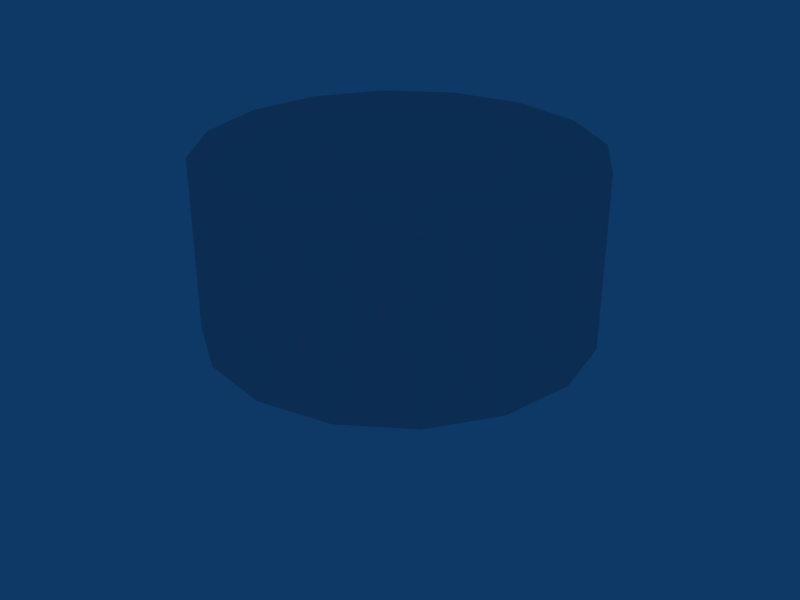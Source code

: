 # Source: gen_tank01.blend  (saved by Blender 2.42.0; exported with 4.5.12 LTS)
import bpy
from mathutils import Matrix  # noqa: F401  (used for matrix-valued properties, if any)

bpy.ops.wm.read_factory_settings(use_empty=True)
scene = bpy.context.scene
scene.name = 'Scene'

# ---- collections
col_collection_1 = bpy.data.collections.new('Collection 1'); scene.collection.children.link(col_collection_1)
col_collection_4 = bpy.data.collections.new('Collection 4'); scene.collection.children.link(col_collection_4)
col_collection_4.hide_render = True
col_collection_4.hide_viewport = True

# ---- world
world_world = bpy.data.worlds.new('World'); scene.world = world_world
world_world.color = (0.05656, 0.2208, 0.4)
world_world.use_sun_shadow = False
world_world.sun_shadow_jitter_overblur = 0.0
world_world.cycles.sampling_method = 'MANUAL'
world_world.cycles.sample_map_resolution = 256

# ---- meshes
me_cylinder = bpy.data.meshes.new('Cylinder')
me_cylinder.from_pydata([(16.26, 16.26, 0.0), (21.25, 8.802, 0.0), (23.0, -4.361e-06, 0.0), (21.25, -8.802, 0.0), (16.26, -16.26, 0.0), (8.802, -21.25, 0.0), (-3.646e-07, -23.0, 0.0), (-8.802, -21.25, 0.0), (-16.26, -16.26, 0.0), (-21.25, -8.802, 0.0), (-23.0, -3.081e-06, 0.0), (-21.25, 8.802, 0.0), (-16.26, 16.26, 0.0), (-8.802, 21.25, 0.0), (1.115e-05, 23.0, 0.0), (8.802, 21.25, 0.0), (16.26, 16.26, 20.8), (21.25, 8.802, 20.8), (23.0, -3.306e-05, 20.8), (21.25, -8.802, 20.8), (16.26, -16.26, 20.8), (8.802, -21.25, 20.8), (-4.826e-05, -23.0, 20.8), (-8.802, -21.25, 20.8), (-16.26, -16.26, 20.8), (-21.25, -8.802, 20.8), (-23.0, 5.578e-05, 20.8), (-21.25, 8.802, 20.8), (-16.26, 16.26, 20.8), (-8.802, 21.25, 20.8), (7.001e-05, 23.0, 20.8), (8.802, 21.25, 20.8), (-3.837e-06, -3.355e-06, 25.4), (8.802, 21.25, 20.8), (7.001e-05, 23.0, 20.8), (-8.802, 21.25, 20.8), (-16.26, 16.26, 20.8), (-21.25, 8.802, 20.8), (-23.0, 5.578e-05, 20.8), (-21.25, -8.802, 20.8), (-16.26, -16.26, 20.8), (-8.802, -21.25, 20.8), (-4.826e-05, -23.0, 20.8), (8.802, -21.25, 20.8), (16.26, -16.26, 20.8), (21.25, -8.802, 20.8), (23.0, -3.306e-05, 20.8), (21.25, 8.802, 20.8), (16.26, 16.26, 20.8)], [], [(0, 16, 17, 1), (1, 17, 18, 2), (2, 18, 19, 3), (3, 19, 20, 4), (4, 20, 21, 5), (5, 21, 22, 6), (6, 22, 23, 7), (7, 23, 24, 8), (8, 24, 25, 9), (9, 25, 26, 10), (10, 26, 27, 11), (11, 27, 28, 12), (12, 28, 29, 13), (13, 29, 30, 14), (14, 30, 31, 15), (16, 0, 15, 31), (32, 48, 33), (32, 33, 34), (32, 34, 35), (32, 35, 36), (32, 36, 37), (32, 37, 38), (32, 38, 39), (32, 39, 40), (32, 40, 41), (32, 41, 42), (32, 42, 43), (32, 43, 44), (32, 44, 45), (32, 45, 46), (32, 46, 47), (32, 47, 48)])
me_cylinder.polygons.foreach_set('use_smooth', [True] * 32)
_uv = me_cylinder.uv_layers.new(name='UVMap')
_uv.uv.foreach_set('vector', [0.6641, 0.6641, 0.6641, 0.6641, 0.6641, 0.6641, 0.6641, 0.6641, 0.6641, 0.6641, 0.6641, 0.6641, 0.6641, 0.6641, 0.6641, 0.6641, 0.6641, 0.6641, 0.6641, 0.6641, 0.6641, 0.6641, 0.6641, 0.6641, 0.6641, 0.6641, 0.6641, 0.6641, 0.6641, 0.6641, 0.6641, 0.6641, 0.6641, 0.6641, 0.6641, 0.6641, 0.6641, 0.6641, 0.6641, 0.6641, 0.6641, 0.6641, 0.6641, 0.6641, 0.6641, 0.6641, 0.6641, 0.6641, 0.6641, 0.6641, 0.6641, 0.6641, 0.6641, 0.6641, 0.6641, 0.6641, 0.6641, 0.6641, 0.6641, 0.6641, 0.6641, 0.6641, 0.6641, 0.6641, 0.6641, 0.6641, 0.6641, 0.6641, 0.6641, 0.6641, 0.6641, 0.6641, 0.6641, 0.6641, 0.6641, 0.6641, 0.6641, 0.6641, 0.6641, 0.6641, 0.6641, 0.6641, 0.6641, 0.6641, 0.6641, 0.6641, 0.6641, 0.6641, 0.6641, 0.6641, 0.6641, 0.6641, 0.6641, 0.6641, 0.6641, 0.6641, 0.6641, 0.6641, 0.6641, 0.6641, 0.6641, 0.6641, 0.6641, 0.6641, 0.6641, 0.6641, 0.6641, 0.6641, 0.6641, 0.6641, 0.6641, 0.6641, 0.6641, 0.6641, 0.6641, 0.6641, 0.6641, 0.6641, 0.6641, 0.6641, 0.6641, 0.6641, 0.6641, 0.6641, 0.6641, 0.6641, 0.6641, 0.6641, 0.6641, 0.6641, 0.6641, 0.6641, 0.6641, 0.6641, 0.6641, 0.6641, 0.6641, 0.6641, 0.6641, 0.6641, 0.6641, 0.6641, 0.6641, 0.6641, 0.6641, 0.6641, 0.6641, 0.6641, 0.6641, 0.6641, 0.6641, 0.6641, 0.6641, 0.6641, 0.6641, 0.6641, 0.6641, 0.6641, 0.6641, 0.6641, 0.6641, 0.6641, 0.6641, 0.6641, 0.6641, 0.6641, 0.6641, 0.6641, 0.6641, 0.6641, 0.6641, 0.6641, 0.6641, 0.6641, 0.6641, 0.6641, 0.6641, 0.6641, 0.6641, 0.6641, 0.6641, 0.6641, 0.6641, 0.6641, 0.6641, 0.6641, 0.6641, 0.6641, 0.6641, 0.6641, 0.6641, 0.6641, 0.6641, 0.6641, 0.6641, 0.6641, 0.6641, 0.6641, 0.6641, 0.6641, 0.6641, 0.6641, 0.6641, 0.6641, 0.6641, 0.6641, 0.6641, 0.6641, 0.6641, 0.6641, 0.6641, 0.6641, 0.6641, 0.6641, 0.6641, 0.6641, 0.6641, 0.6641, 0.6641, 0.6641, 0.6641, 0.6641, 0.6641, 0.6641])
_ca = me_cylinder.color_attributes.new('Col', 'BYTE_COLOR', 'CORNER')
_ca.data.foreach_set('color', [1.0, 1.0, 1.0, 1.0, 1.0, 1.0, 1.0, 1.0, 1.0, 1.0, 1.0, 1.0, 1.0, 1.0, 1.0, 1.0, 1.0, 1.0, 1.0, 1.0, 1.0, 1.0, 1.0, 1.0, 1.0, 1.0, 1.0, 1.0, 1.0, 1.0, 1.0, 1.0, 1.0, 1.0, 1.0, 1.0, 1.0, 1.0, 1.0, 1.0, 1.0, 1.0, 1.0, 1.0, 1.0, 1.0, 1.0, 1.0, 1.0, 1.0, 1.0, 1.0, 1.0, 1.0, 1.0, 1.0, 1.0, 1.0, 1.0, 1.0, 1.0, 1.0, 1.0, 1.0, 1.0, 1.0, 1.0, 1.0, 1.0, 1.0, 1.0, 1.0, 1.0, 1.0, 1.0, 1.0, 1.0, 1.0, 1.0, 1.0, 1.0, 1.0, 1.0, 1.0, 1.0, 1.0, 1.0, 1.0, 1.0, 1.0, 1.0, 1.0, 1.0, 1.0, 1.0, 1.0, 1.0, 1.0, 1.0, 1.0, 1.0, 1.0, 1.0, 1.0, 1.0, 1.0, 1.0, 1.0, 1.0, 1.0, 1.0, 1.0, 1.0, 1.0, 1.0, 1.0, 1.0, 1.0, 1.0, 1.0, 1.0, 1.0, 1.0, 1.0, 1.0, 1.0, 1.0, 1.0, 1.0, 1.0, 1.0, 1.0, 1.0, 1.0, 1.0, 1.0, 1.0, 1.0, 1.0, 1.0, 1.0, 1.0, 1.0, 1.0, 1.0, 1.0, 1.0, 1.0, 1.0, 1.0, 1.0, 1.0, 1.0, 1.0, 1.0, 1.0, 1.0, 1.0, 1.0, 1.0, 1.0, 1.0, 1.0, 1.0, 1.0, 1.0, 1.0, 1.0, 1.0, 1.0, 1.0, 1.0, 1.0, 1.0, 1.0, 1.0, 1.0, 1.0, 1.0, 1.0, 1.0, 1.0, 1.0, 1.0, 1.0, 1.0, 1.0, 1.0, 1.0, 1.0, 1.0, 1.0, 1.0, 1.0, 1.0, 1.0, 1.0, 1.0, 1.0, 1.0, 1.0, 1.0, 1.0, 1.0, 1.0, 1.0, 1.0, 1.0, 1.0, 1.0, 1.0, 1.0, 1.0, 1.0, 1.0, 1.0, 1.0, 1.0, 1.0, 1.0, 1.0, 1.0, 1.0, 1.0, 1.0, 1.0, 1.0, 1.0, 1.0, 1.0, 1.0, 1.0, 1.0, 1.0, 1.0, 1.0, 1.0, 1.0, 1.0, 1.0, 1.0, 1.0, 1.0, 1.0, 1.0, 1.0, 1.0, 1.0, 1.0, 1.0, 1.0, 1.0, 1.0, 1.0, 1.0, 1.0, 1.0, 1.0, 1.0, 1.0, 1.0, 1.0, 1.0, 1.0, 1.0, 1.0, 1.0, 1.0, 1.0, 1.0, 1.0, 1.0, 1.0, 1.0, 1.0, 1.0, 1.0, 1.0, 1.0, 1.0, 1.0, 1.0, 1.0, 1.0, 1.0, 1.0, 1.0, 1.0, 1.0, 1.0, 1.0, 1.0, 1.0, 1.0, 1.0, 1.0, 1.0, 1.0, 1.0, 1.0, 1.0, 1.0, 1.0, 1.0, 1.0, 1.0, 1.0, 1.0, 1.0, 1.0, 1.0, 1.0, 1.0, 1.0, 1.0, 1.0, 1.0, 1.0, 1.0, 1.0, 1.0, 1.0, 1.0, 1.0, 1.0, 1.0, 1.0, 1.0, 1.0, 1.0, 1.0, 1.0, 1.0, 1.0, 1.0, 1.0, 1.0, 1.0, 1.0, 1.0, 1.0, 1.0, 1.0, 1.0, 1.0, 1.0, 1.0, 1.0, 1.0, 1.0, 1.0, 1.0, 1.0, 1.0, 1.0, 1.0, 1.0, 1.0, 1.0, 1.0, 1.0, 1.0, 1.0, 1.0, 1.0, 1.0, 1.0, 1.0, 1.0, 1.0, 1.0, 1.0, 1.0, 1.0, 1.0, 1.0, 1.0, 1.0, 1.0, 1.0, 1.0, 1.0, 1.0, 1.0, 1.0, 1.0, 1.0, 1.0, 1.0, 1.0, 1.0, 1.0, 1.0, 1.0, 1.0, 1.0, 1.0, 1.0, 1.0, 1.0, 1.0, 1.0, 1.0, 1.0, 1.0, 1.0, 1.0, 1.0, 1.0, 1.0, 1.0, 1.0, 1.0, 1.0, 1.0, 1.0, 1.0, 1.0, 1.0, 1.0, 1.0, 1.0, 1.0, 1.0, 1.0, 1.0, 1.0, 1.0, 1.0, 1.0, 1.0, 1.0, 1.0, 1.0, 1.0, 1.0, 1.0, 1.0, 1.0, 1.0, 1.0, 1.0, 1.0, 1.0, 1.0, 1.0, 1.0, 1.0])
me_cylinder.use_remesh_preserve_volume = False
me_cylinder.use_remesh_preserve_attributes = False
me_cylinder.use_mirror_vertex_groups = False
me_cylinder.update()
me_mesh_005 = bpy.data.meshes.new('Mesh.005')
me_mesh_005.from_pydata([(-22.67, -3.996, -20.11), (-17.63, -14.79, -20.11), (-7.872, -21.62, -20.11), (3.996, -22.66, -20.11), (14.8, -17.63, -20.11), (14.8, -17.63, 0.734), (21.63, -7.872, -20.11), (21.63, -7.872, 0.734), (22.67, 3.996, -20.11), (17.63, 14.79, -20.11), (7.872, 21.62, 0.734), (7.872, 21.62, -20.11), (-3.996, 22.66, -20.11), (-14.8, 17.63, 0.734), (-14.8, 17.63, -20.11), (-22.67, -3.996, 0.734), (-21.63, 7.872, -20.11), (-21.63, 7.872, 0.734), (-17.63, -14.79, 0.734), (-7.872, -21.62, 0.734), (0.0, 0.0, 5.238), (3.996, -22.66, 0.734), (22.67, 3.996, 0.734), (17.63, 14.79, 0.734), (-3.996, 22.66, 0.734), (-2.48, 0.0, 7.026), (-1.24, 2.148, 7.026), (-2.48, 0.0, 4.57), (1.24, -2.148, 7.026), (1.24, -2.148, 4.57), (-7.948, -21.83, 2.354), (22.88, 4.036, 0.422), (17.8, 14.93, 2.354), (-4.036, 22.88, 0.422), (-22.88, -4.036, 2.354), (-22.88, -4.036, 0.422), (-17.8, -14.93, 2.354), (-17.8, -14.93, 0.422), (-7.948, -21.83, 0.422), (4.036, -22.88, 2.354), (4.036, -22.88, 0.422), (14.94, -17.8, 2.354), (21.84, -7.944, 2.354), (14.94, -17.8, 0.422), (21.84, -7.944, 0.422), (22.88, 4.036, 2.354), (17.8, 14.93, 0.422), (7.948, 21.83, 0.422), (7.948, 21.83, 2.354), (-4.036, 22.88, 2.354), (-14.94, 17.8, 2.354), (-14.94, 17.8, 0.422), (-21.84, 7.944, 0.422), (-21.84, 7.944, 2.354), (1.24, 2.148, 7.026), (1.24, 2.148, 4.57), (-1.24, 2.148, 4.57), (-1.24, -2.148, 7.026), (-1.24, -2.148, 4.57), (2.48, 0.0, 7.026), (2.48, 0.0, 4.57)], [], [(18, 0, 1), (0, 18, 15), (19, 1, 2), (1, 19, 18), (21, 2, 3), (2, 21, 19), (5, 3, 4), (3, 5, 21), (7, 4, 6), (4, 7, 5), (22, 6, 8), (6, 22, 7), (23, 8, 9), (8, 23, 22), (10, 9, 11), (9, 10, 23), (24, 11, 12), (11, 24, 10), (13, 12, 14), (12, 13, 24), (17, 14, 16), (14, 17, 13), (16, 0, 15), (16, 15, 17), (20, 15, 18), (20, 18, 19), (20, 19, 21), (20, 21, 5), (20, 5, 7), (20, 7, 22), (20, 22, 23), (20, 23, 10), (20, 10, 24), (20, 24, 13), (20, 13, 17), (20, 17, 15), (54, 60, 55), (60, 54, 59), (26, 55, 56), (27, 57, 25), (28, 58, 29), (59, 29, 60), (29, 59, 28), (36, 35, 37), (35, 36, 34), (39, 38, 40), (38, 39, 30), (41, 40, 43), (43, 42, 41), (50, 33, 51), (52, 34, 53), (30, 37, 36), (37, 30, 38), (41, 40, 39), (43, 42, 44), (45, 44, 42), (44, 45, 31), (32, 31, 45), (31, 32, 46), (48, 46, 32), (46, 48, 47), (49, 47, 48), (47, 49, 33), (50, 33, 49), (53, 51, 50), (51, 53, 52), (52, 34, 35), (26, 55, 54), (25, 56, 26), (56, 25, 27), (27, 57, 58), (28, 58, 57)])
me_mesh_005.polygons.foreach_set('use_smooth', [True] * 72)
_uv = me_mesh_005.uv_layers.new(name='UVMap')
_uv.uv.foreach_set('vector', [0.751, 0.4178, 0.9997, 0.3715, 0.9997, 0.4178, 0.9997, 0.3715, 0.751, 0.4178, 0.751, 0.3715, 0.751, 0.464, 0.9997, 0.4178, 0.9997, 0.464, 0.9997, 0.4178, 0.751, 0.464, 0.751, 0.4178, 0.751, 0.5102, 0.9997, 0.464, 0.9997, 0.5102, 0.9997, 0.464, 0.751, 0.5102, 0.751, 0.464, 0.751, 0.5564, 0.9997, 0.5102, 0.9997, 0.5564, 0.9997, 0.5102, 0.751, 0.5564, 0.751, 0.5102, 0.751, 0.0481, 0.9997, 0.0019, 0.9997, 0.0481, 0.9997, 0.0019, 0.751, 0.0481, 0.751, 0.0019, 0.751, 0.0943, 0.9997, 0.0481, 0.9997, 0.0943, 0.9997, 0.0481, 0.751, 0.0943, 0.751, 0.0481, 0.751, 0.1405, 0.9997, 0.0943, 0.9997, 0.1405, 0.9997, 0.0943, 0.751, 0.1405, 0.751, 0.0943, 0.751, 0.1867, 0.9997, 0.1405, 0.9997, 0.1867, 0.9997, 0.1405, 0.751, 0.1867, 0.751, 0.1405, 0.751, 0.2329, 0.9997, 0.1867, 0.9997, 0.2329, 0.9997, 0.1867, 0.751, 0.2329, 0.751, 0.1867, 0.751, 0.2791, 0.9997, 0.2329, 0.9997, 0.2791, 0.9997, 0.2329, 0.751, 0.2791, 0.751, 0.2329, 0.751, 0.3253, 0.9997, 0.2791, 0.9997, 0.3253, 0.9997, 0.2791, 0.751, 0.3253, 0.751, 0.2791, 0.9997, 0.3253, 0.9997, 0.3715, 0.751, 0.3715, 0.9997, 0.3253, 0.751, 0.3715, 0.751, 0.3253, 0.792, 0.7874, 0.792, 0.992, 0.6896, 0.9646, 0.792, 0.7874, 0.6896, 0.9646, 0.6147, 0.8897, 0.792, 0.7874, 0.6147, 0.8897, 0.5873, 0.7874, 0.792, 0.7874, 0.5873, 0.7874, 0.6147, 0.685, 0.792, 0.7874, 0.6147, 0.685, 0.6896, 0.6101, 0.792, 0.7874, 0.6896, 0.6101, 0.792, 0.5827, 0.792, 0.7874, 0.792, 0.5827, 0.8943, 0.6101, 0.792, 0.7874, 0.8943, 0.6101, 0.9692, 0.685, 0.792, 0.7874, 0.9692, 0.685, 0.9966, 0.7874, 0.792, 0.7874, 0.9966, 0.7874, 0.9692, 0.8897, 0.792, 0.7874, 0.9692, 0.8897, 0.8943, 0.9646, 0.792, 0.7874, 0.8943, 0.9646, 0.792, 0.992, 0.6889, 0.5817, 0.7374, 0.5353, 0.7374, 0.5817, 0.7374, 0.5353, 0.6889, 0.5817, 0.6889, 0.5353, 0.6889, 0.5817, 0.7374, 0.5353, 0.7374, 0.5817, 0.7374, 0.5353, 0.6889, 0.5817, 0.6889, 0.5353, 0.6889, 0.5817, 0.7374, 0.5353, 0.7374, 0.5817, 0.6889, 0.5817, 0.7374, 0.5353, 0.7374, 0.5817, 0.7374, 0.5353, 0.6889, 0.5817, 0.6889, 0.5353, 0.6888, 0.579, 0.7363, 0.291, 0.7363, 0.579, 0.7363, 0.291, 0.6888, 0.579, 0.6888, 0.291, 0.6888, 0.579, 0.7363, 0.291, 0.7363, 0.579, 0.7363, 0.291, 0.6888, 0.579, 0.6888, 0.291, 0.6888, 0.579, 0.7363, 0.291, 0.7363, 0.579, 0.7363, 0.291, 0.6888, 0.579, 0.6888, 0.291, 0.6888, 0.579, 0.7363, 0.291, 0.7363, 0.579, 0.7363, 0.291, 0.6888, 0.579, 0.6888, 0.291, 0.6888, 0.579, 0.7363, 0.291, 0.6888, 0.291, 0.7363, 0.291, 0.6888, 0.579, 0.7363, 0.579, 0.6888, 0.579, 0.7363, 0.291, 0.6888, 0.291, 0.7363, 0.291, 0.6888, 0.579, 0.7363, 0.579, 0.6888, 0.579, 0.7363, 0.291, 0.6888, 0.291, 0.7363, 0.291, 0.6888, 0.579, 0.7363, 0.579, 0.6888, 0.579, 0.7363, 0.291, 0.6888, 0.291, 0.7363, 0.291, 0.6888, 0.579, 0.7363, 0.579, 0.6888, 0.579, 0.7363, 0.291, 0.6888, 0.291, 0.7363, 0.291, 0.6888, 0.579, 0.7363, 0.579, 0.6888, 0.579, 0.7363, 0.291, 0.6888, 0.291, 0.7363, 0.291, 0.6888, 0.579, 0.7363, 0.579, 0.6888, 0.579, 0.7363, 0.291, 0.6888, 0.291, 0.6888, 0.579, 0.7363, 0.291, 0.6888, 0.291, 0.7363, 0.291, 0.6888, 0.579, 0.7363, 0.579, 0.7363, 0.291, 0.6888, 0.579, 0.7363, 0.579, 0.6889, 0.5817, 0.7374, 0.5353, 0.6889, 0.5353, 0.6889, 0.5817, 0.7374, 0.5353, 0.6889, 0.5353, 0.7374, 0.5353, 0.6889, 0.5817, 0.7374, 0.5817, 0.7374, 0.5353, 0.6889, 0.5817, 0.7374, 0.5817, 0.6889, 0.5817, 0.7374, 0.5353, 0.6889, 0.5353])
_ca = me_mesh_005.color_attributes.new('Col', 'BYTE_COLOR', 'CORNER')
_ca.data.foreach_set('color', [1.0, 1.0, 1.0, 1.0, 1.0, 1.0, 1.0, 1.0, 1.0, 1.0, 1.0, 1.0, 1.0, 1.0, 1.0, 1.0, 1.0, 1.0, 1.0, 1.0, 1.0, 1.0, 1.0, 1.0, 1.0, 1.0, 1.0, 1.0, 1.0, 1.0, 1.0, 1.0, 1.0, 1.0, 1.0, 1.0, 1.0, 1.0, 1.0, 1.0, 1.0, 1.0, 1.0, 1.0, 1.0, 1.0, 1.0, 1.0, 1.0, 1.0, 1.0, 1.0, 1.0, 1.0, 1.0, 1.0, 1.0, 1.0, 1.0, 1.0, 1.0, 1.0, 1.0, 1.0, 1.0, 1.0, 1.0, 1.0, 1.0, 1.0, 1.0, 1.0, 1.0, 1.0, 1.0, 1.0, 1.0, 1.0, 1.0, 1.0, 1.0, 1.0, 1.0, 1.0, 1.0, 1.0, 1.0, 1.0, 1.0, 1.0, 1.0, 1.0, 1.0, 1.0, 1.0, 1.0, 1.0, 1.0, 1.0, 1.0, 1.0, 1.0, 1.0, 1.0, 1.0, 1.0, 1.0, 1.0, 1.0, 1.0, 1.0, 1.0, 1.0, 1.0, 1.0, 1.0, 1.0, 1.0, 1.0, 1.0, 1.0, 1.0, 1.0, 1.0, 1.0, 1.0, 1.0, 1.0, 1.0, 1.0, 1.0, 1.0, 1.0, 1.0, 1.0, 1.0, 1.0, 1.0, 1.0, 1.0, 1.0, 1.0, 1.0, 1.0, 1.0, 1.0, 1.0, 1.0, 1.0, 1.0, 1.0, 1.0, 1.0, 1.0, 1.0, 1.0, 1.0, 1.0, 1.0, 1.0, 1.0, 1.0, 1.0, 1.0, 1.0, 1.0, 1.0, 1.0, 1.0, 1.0, 1.0, 1.0, 1.0, 1.0, 1.0, 1.0, 1.0, 1.0, 1.0, 1.0, 1.0, 1.0, 1.0, 1.0, 1.0, 1.0, 1.0, 1.0, 1.0, 1.0, 1.0, 1.0, 1.0, 1.0, 1.0, 1.0, 1.0, 1.0, 1.0, 1.0, 1.0, 1.0, 1.0, 1.0, 1.0, 1.0, 1.0, 1.0, 1.0, 1.0, 1.0, 1.0, 1.0, 1.0, 1.0, 1.0, 1.0, 1.0, 1.0, 1.0, 1.0, 1.0, 1.0, 1.0, 1.0, 1.0, 1.0, 1.0, 1.0, 1.0, 1.0, 1.0, 1.0, 1.0, 1.0, 1.0, 1.0, 1.0, 1.0, 1.0, 1.0, 1.0, 1.0, 1.0, 1.0, 1.0, 1.0, 1.0, 1.0, 1.0, 1.0, 1.0, 1.0, 1.0, 1.0, 1.0, 1.0, 1.0, 1.0, 1.0, 1.0, 1.0, 1.0, 1.0, 1.0, 1.0, 1.0, 1.0, 1.0, 1.0, 1.0, 1.0, 1.0, 1.0, 1.0, 1.0, 1.0, 1.0, 1.0, 1.0, 1.0, 1.0, 1.0, 1.0, 1.0, 1.0, 1.0, 1.0, 1.0, 1.0, 1.0, 1.0, 1.0, 1.0, 1.0, 1.0, 1.0, 1.0, 1.0, 1.0, 1.0, 1.0, 1.0, 1.0, 1.0, 1.0, 1.0, 1.0, 1.0, 1.0, 1.0, 1.0, 1.0, 1.0, 1.0, 1.0, 1.0, 1.0, 1.0, 1.0, 1.0, 1.0, 1.0, 1.0, 1.0, 1.0, 1.0, 1.0, 1.0, 1.0, 1.0, 1.0, 1.0, 1.0, 1.0, 1.0, 1.0, 1.0, 1.0, 1.0, 1.0, 1.0, 1.0, 1.0, 1.0, 1.0, 1.0, 1.0, 1.0, 1.0, 1.0, 1.0, 1.0, 1.0, 1.0, 1.0, 1.0, 1.0, 1.0, 1.0, 1.0, 1.0, 1.0, 1.0, 1.0, 1.0, 1.0, 1.0, 1.0, 1.0, 1.0, 1.0, 1.0, 1.0, 1.0, 1.0, 1.0, 1.0, 1.0, 1.0, 1.0, 1.0, 1.0, 1.0, 1.0, 1.0, 1.0, 1.0, 1.0, 1.0, 1.0, 1.0, 1.0, 1.0, 1.0, 1.0, 1.0, 1.0, 1.0, 1.0, 1.0, 1.0, 1.0, 1.0, 1.0, 1.0, 1.0, 1.0, 1.0, 1.0, 1.0, 1.0, 1.0, 1.0, 1.0, 1.0, 1.0, 1.0, 1.0, 1.0, 1.0, 1.0, 1.0, 1.0, 1.0, 1.0, 1.0, 1.0, 1.0, 1.0, 1.0, 1.0, 1.0, 1.0, 1.0, 1.0, 1.0, 1.0, 1.0, 1.0, 1.0, 1.0, 1.0, 1.0, 1.0, 1.0, 1.0, 1.0, 1.0, 1.0, 1.0, 1.0, 1.0, 1.0, 1.0, 1.0, 1.0, 1.0, 1.0, 1.0, 1.0, 1.0, 1.0, 1.0, 1.0, 1.0, 1.0, 1.0, 1.0, 1.0, 1.0, 1.0, 1.0, 1.0, 1.0, 1.0, 1.0, 1.0, 1.0, 1.0, 1.0, 1.0, 1.0, 1.0, 1.0, 1.0, 1.0, 1.0, 1.0, 1.0, 1.0, 1.0, 1.0, 1.0, 1.0, 1.0, 1.0, 1.0, 1.0, 1.0, 1.0, 1.0, 1.0, 1.0, 1.0, 1.0, 1.0, 1.0, 1.0, 1.0, 1.0, 1.0, 1.0, 1.0, 1.0, 1.0, 1.0, 1.0, 1.0, 1.0, 1.0, 1.0, 1.0, 1.0, 1.0, 1.0, 1.0, 1.0, 1.0, 1.0, 1.0, 1.0, 1.0, 1.0, 1.0, 1.0, 1.0, 1.0, 1.0, 1.0, 1.0, 1.0, 1.0, 1.0, 1.0, 1.0, 1.0, 1.0, 1.0, 1.0, 1.0, 1.0, 1.0, 1.0, 1.0, 1.0, 1.0, 1.0, 1.0, 1.0, 1.0, 1.0, 1.0, 1.0, 1.0, 1.0, 1.0, 1.0, 1.0, 1.0, 1.0, 1.0, 1.0, 1.0, 1.0, 1.0, 1.0, 1.0, 1.0, 1.0, 1.0, 1.0, 1.0, 1.0, 1.0, 1.0, 1.0, 1.0, 1.0, 1.0, 1.0, 1.0, 1.0, 1.0, 1.0, 1.0, 1.0, 1.0, 1.0, 1.0, 1.0, 1.0, 1.0, 1.0, 1.0, 1.0, 1.0, 1.0, 1.0, 1.0, 1.0, 1.0, 1.0, 1.0, 1.0, 1.0, 1.0, 1.0, 1.0, 1.0, 1.0, 1.0, 1.0, 1.0, 1.0, 1.0, 1.0, 1.0, 1.0, 1.0, 1.0, 1.0, 1.0, 1.0, 1.0, 1.0, 1.0, 1.0, 1.0, 1.0, 1.0, 1.0, 1.0, 1.0, 1.0, 1.0, 1.0, 1.0, 1.0, 1.0, 1.0, 1.0, 1.0, 1.0, 1.0, 1.0, 1.0, 1.0, 1.0, 1.0, 1.0, 1.0, 1.0, 1.0, 1.0, 1.0, 1.0, 1.0, 1.0, 1.0, 1.0, 1.0, 1.0, 1.0, 1.0, 1.0, 1.0, 1.0, 1.0, 1.0, 1.0, 1.0, 1.0, 1.0, 1.0, 1.0, 1.0, 1.0, 1.0, 1.0, 1.0, 1.0, 1.0, 1.0, 1.0, 1.0, 1.0, 1.0, 1.0, 1.0, 1.0, 1.0, 1.0, 1.0, 1.0, 1.0, 1.0, 1.0, 1.0, 1.0, 1.0, 1.0, 1.0, 1.0, 1.0, 1.0, 1.0, 1.0, 1.0, 1.0, 1.0, 1.0, 1.0, 1.0, 1.0, 1.0, 1.0, 1.0, 1.0, 1.0, 1.0, 1.0, 1.0, 1.0, 1.0, 1.0, 1.0, 1.0, 1.0, 1.0, 1.0, 1.0, 1.0, 1.0, 1.0, 1.0, 1.0, 1.0, 1.0, 1.0, 1.0, 1.0, 1.0, 1.0, 1.0, 1.0, 1.0, 1.0, 1.0, 1.0, 1.0, 1.0, 1.0, 1.0, 1.0, 1.0, 1.0, 1.0, 1.0, 1.0, 1.0, 1.0, 1.0, 1.0, 1.0, 1.0, 1.0, 1.0, 1.0, 1.0, 1.0, 1.0, 1.0, 1.0, 1.0, 1.0, 1.0, 1.0, 1.0, 1.0, 1.0, 1.0, 1.0, 1.0, 1.0, 1.0, 1.0, 1.0, 1.0, 1.0, 1.0, 1.0, 1.0, 1.0, 1.0, 1.0, 1.0, 1.0, 1.0, 1.0, 1.0, 1.0, 1.0, 1.0, 1.0, 1.0, 1.0, 1.0, 1.0, 1.0, 1.0, 1.0, 1.0, 1.0, 1.0, 1.0, 1.0, 1.0, 1.0, 1.0, 1.0, 1.0, 1.0, 1.0, 1.0, 1.0, 1.0, 1.0, 1.0, 1.0, 1.0, 1.0, 1.0, 1.0, 1.0, 1.0, 1.0, 1.0, 1.0, 1.0, 1.0, 1.0, 1.0, 1.0, 1.0, 1.0, 1.0, 1.0, 1.0, 1.0, 1.0, 1.0, 1.0, 1.0])
me_mesh_005.use_remesh_preserve_volume = False
me_mesh_005.use_remesh_preserve_attributes = False
me_mesh_005.use_mirror_vertex_groups = False
me_mesh_005.update()

# ---- objects
ob_cylinder = bpy.data.objects.new('Cylinder', me_cylinder)
ob_mesh_001 = bpy.data.objects.new('Mesh.001', me_mesh_005)

# ---- transforms, parenting, visibility, modifiers, constraints
ob_cylinder.location = (0.0, 0.0, 0.0)
ob_cylinder.lock_rotations_4d = False
ob_cylinder.empty_display_type = 'ARROWS'
ob_cylinder.color = (0.0, 0.0, 0.0, 1.0)
ob_cylinder.lineart.crease_threshold = 0.0
ob_mesh_001.location = (0.0, 0.0, 20.11)
ob_mesh_001.lock_rotations_4d = False
ob_mesh_001.empty_display_type = 'ARROWS'
ob_mesh_001.color = (0.0, 0.0, 0.0, 1.0)
ob_mesh_001.lineart.crease_threshold = 0.0

# ---- collection membership
col_collection_1.objects.link(ob_cylinder)
col_collection_4.objects.link(ob_mesh_001)

# ---- scene / render settings (as saved in the file)
scene.frame_start = 1; scene.frame_end = 250; scene.frame_set(1)
scene.render.engine = 'BLENDER_EEVEE_NEXT'
scene.render.image_settings.file_format = 'JPEG'
scene.render.image_settings.color_mode = 'RGB'
scene.render.image_settings.compression = 90
scene.render.resolution_x = 800
scene.render.resolution_y = 600
scene.render.pixel_aspect_x = 100.0
scene.render.pixel_aspect_y = 100.0
scene.render.fps = 25
scene.render.dither_intensity = 0.0
scene.render.use_compositing = False
scene.render.use_sequencer = False
scene.render.bake_bias = 0.0
scene.render.use_stamp_time = False
scene.render.use_stamp_date = False
scene.render.use_stamp_frame = False
scene.render.use_stamp_camera = False
scene.render.use_stamp_scene = False
scene.render.use_stamp_filename = False
scene.render.use_stamp_render_time = False
scene.render.stamp_font_size = 0
scene.cycles.use_denoising = False
scene.cycles.samples = 10
scene.cycles.sampling_pattern = 'TABULATED_SOBOL'
scene.cycles.light_sampling_threshold = 0.0
scene.cycles.use_adaptive_sampling = False
scene.cycles.use_light_tree = False
scene.cycles.blur_glossy = 0.0
scene.cycles.volume_bounces = 1
scene.cycles.pixel_filter_type = 'GAUSSIAN'
scene.cycles.sample_clamp_indirect = 0.0
scene.view_settings.view_transform = 'Raw'
bpy.context.view_layer.update()

# ---- added for rendering (the .blend has no active camera): camera
cam_auto = bpy.data.cameras.new('AutoCamera')
cam_auto.lens = 50.0
cam_auto.sensor_width = 36.0
cam_auto.clip_end = 1289.14
ob_auto_camera = bpy.data.objects.new('AutoCamera', cam_auto)
scene.collection.objects.link(ob_auto_camera)
ob_auto_camera.location = (73.4558, -88.147, 61.4097)
ob_auto_camera.rotation_euler = (1.09748, -7.21219e-08, 0.694738)
scene.camera = ob_auto_camera
bpy.context.view_layer.update()
